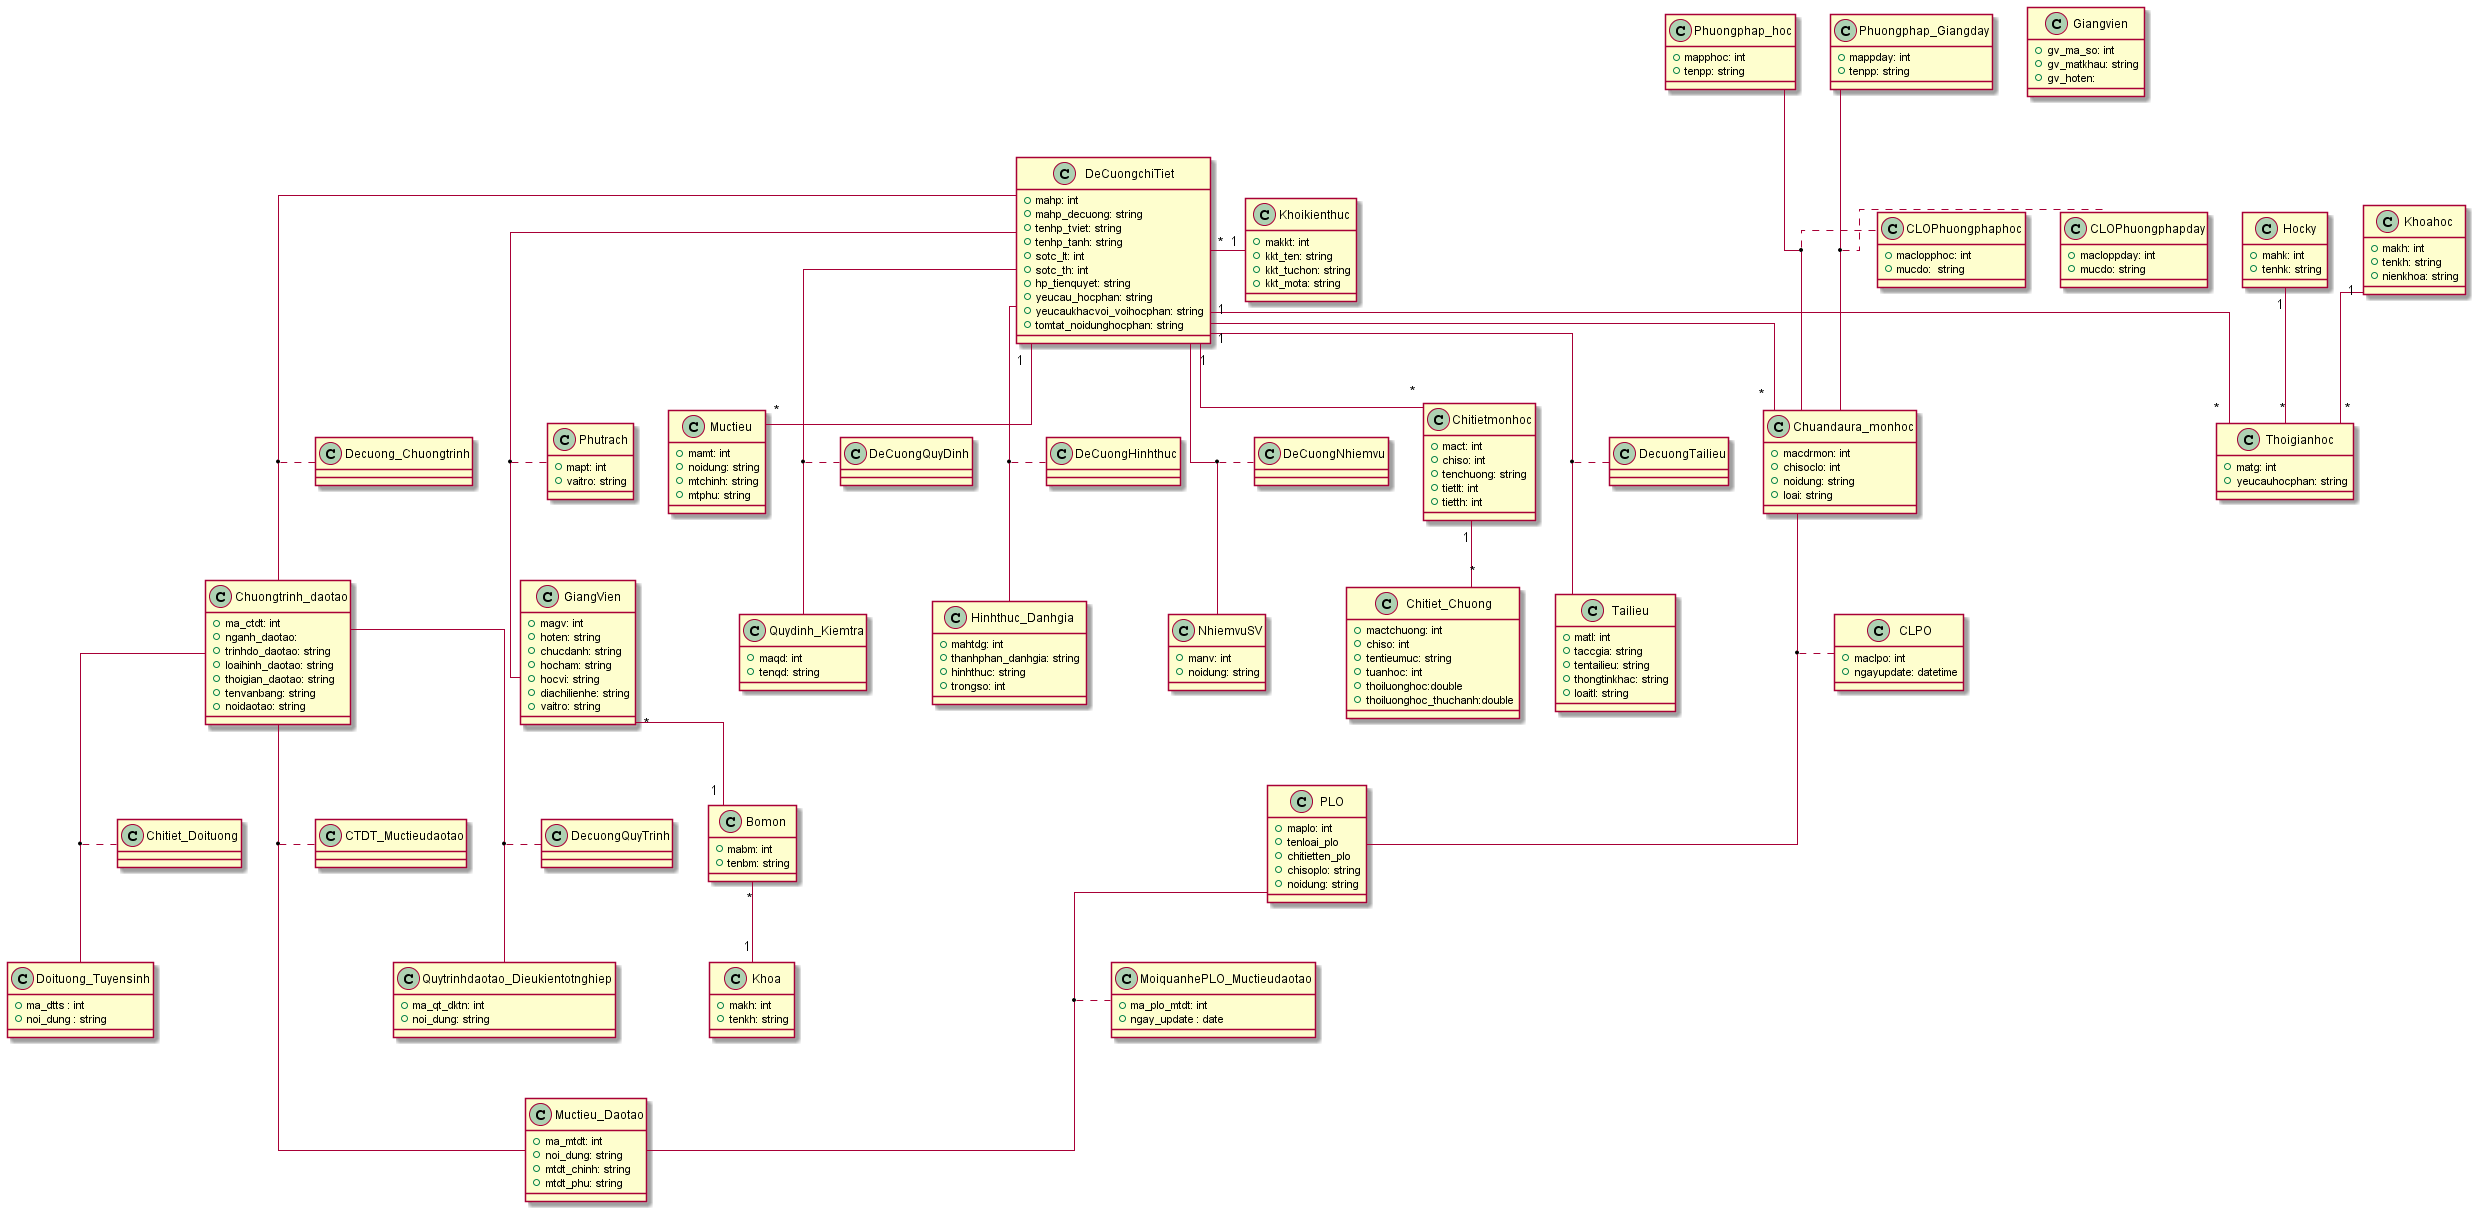

The diagram above was rendered by PlantUML. Its source (embedded in the PNG):
@startuml
skinparam linetype ortho
class DeCuongchiTiet{
    + mahp: int
    + mahp_decuong: string
    + tenhp_tviet: string
    + tenhp_tanh: string
    + sotc_lt: int
    + sotc_th: int
    + hp_tienquyet: string
    + yeucau_hocphan: string
    + yeucaukhacvoi_voihocphan: string
    + tomtat_noidunghocphan: string
}

class Thoigianhoc{
    + matg: int
    + yeucauhocphan: string
}

class Hocky{
    + mahk: int
    + tenhk: string
}

class Khoahoc{
    + makh: int
    + tenkh: string
    + nienkhoa: string
}

class GiangVien{
    + magv: int
    + hoten: string
    + chucdanh: string
    + hocham: string
    + hocvi: string
    + diachilienhe: string
    + vaitro: string
}
class Phutrach{
    + mapt: int
    + vaitro: string
}

class Bomon{
    + mabm: int
    + tenbm: string
}

class Khoa{
    + makh: int
    + tenkh: string
}

class Muctieu{
    + mamt: int
    + noidung: string
    + mtchinh: string
    + mtphu: string
}

class Chuandaura_monhoc{
    + macdrmon: int
    + chisoclo: int
    + noidung: string
    + loai: string
}

class PLO{
    + maplo: int
    + tenloai_plo
    + chitietten_plo
    + chisoplo: string
    + noidung: string
}

class CLPO{
    + maclpo: int
    + ngayupdate: datetime
}

class Chitietmonhoc{
    + mact: int
    + chiso: int
    + tenchuong: string
    + tietlt: int
    + tietth: int
}

class Chitiet_Chuong{
    + mactchuong: int
    + chiso: int
    + tentieumuc: string
    + tuanhoc: int
    + thoiluonghoc:double
    + thoiluonghoc_thuchanh:double
}

class Phuongphap_Giangday{
    + mappday: int
    + tenpp: string
}

class CLOPhuongphapday{
    + macloppday: int
    + mucdo: string
}

class Phuongphap_hoc{
    + mapphoc: int
    + tenpp: string
}

class CLOPhuongphaphoc{
    + maclopphoc: int
    + mucdo:  string
}

class Quydinh_Kiemtra{
    + maqd: int
    + tenqd: string
}

class Hinhthuc_Danhgia{
    + mahtdg: int
    + thanhphan_danhgia: string
    + hinhthuc: string
    + trongso: int
}

class NhiemvuSV{
    + manv: int
    + noidung: string
}

class Tailieu{
    + matl: int
    + taccgia: string
    + tentailieu: string
    + thongtinkhac: string
    + loaitl: string
}
 
class Khoikienthuc{
    + makkt: int
    + kkt_ten: string
    + kkt_tuchon: string
    + kkt_mota: string
}
 
class Quytrinhdaotao_Dieukientotnghiep{
    + ma_qt_dktn: int
    + noi_dung: string
}
class Muctieu_Daotao{
    + ma_mtdt: int
    + noi_dung: string
    + mtdt_chinh: string
    + mtdt_phu: string
}
class MoiquanhePLO_Muctieudaotao{
    + ma_plo_mtdt: int
    + ngay_update : date
}
class Doituong_Tuyensinh{
    + ma_dtts : int
    + noi_dung : string
}

class Chuongtrinh_daotao{
    + ma_ctdt: int
    + nganh_daotao: 
    + trinhdo_daotao: string
    + loaihinh_daotao: string
    + thoigian_daotao: string
    + tenvanbang: string
    + noidaotao: string
}

class Giangvien {
    + gv_ma_so: int
    + gv_matkhau: string
    + gv_hoten: 
}



(DeCuongchiTiet, Tailieu) .. DecuongTailieu
(DeCuongchiTiet, NhiemvuSV) .. DeCuongNhiemvu
(DeCuongchiTiet, Quydinh_Kiemtra) .. DeCuongQuyDinh
(DeCuongchiTiet, Hinhthuc_Danhgia) .. DeCuongHinhthuc
DeCuongchiTiet "1" -- "*" Thoigianhoc
DeCuongchiTiet "*" - "1"Khoikienthuc
Hocky "1" -- "*" Thoigianhoc
Khoahoc "1" -- "*" Thoigianhoc
(DeCuongchiTiet, GiangVien) .. Phutrach
GiangVien "*" -- "1" Bomon
Bomon "*" -- "1" Khoa
DeCuongchiTiet "1" -- "*" Muctieu
DeCuongchiTiet "1" -- "*" Chuandaura_monhoc
(Chuandaura_monhoc,PLO) .. CLPO
(PLO, Muctieu_Daotao) .. MoiquanhePLO_Muctieudaotao
(Chuongtrinh_daotao, Quytrinhdaotao_Dieukientotnghiep) .. DecuongQuyTrinh
(Chuongtrinh_daotao, Doituong_Tuyensinh) .. Chitiet_Doituong
DeCuongchiTiet "1" -- "*" Chitietmonhoc
Chitietmonhoc "1" -- "*" Chitiet_Chuong
(Phuongphap_Giangday,Chuandaura_monhoc) .. CLOPhuongphapday
(DeCuongchiTiet, Chuongtrinh_daotao) .. Decuong_Chuongtrinh
(Phuongphap_hoc, Chuandaura_monhoc) .. CLOPhuongphaphoc
(Chuongtrinh_daotao, Muctieu_Daotao) .. CTDT_Muctieudaotao
@enduml